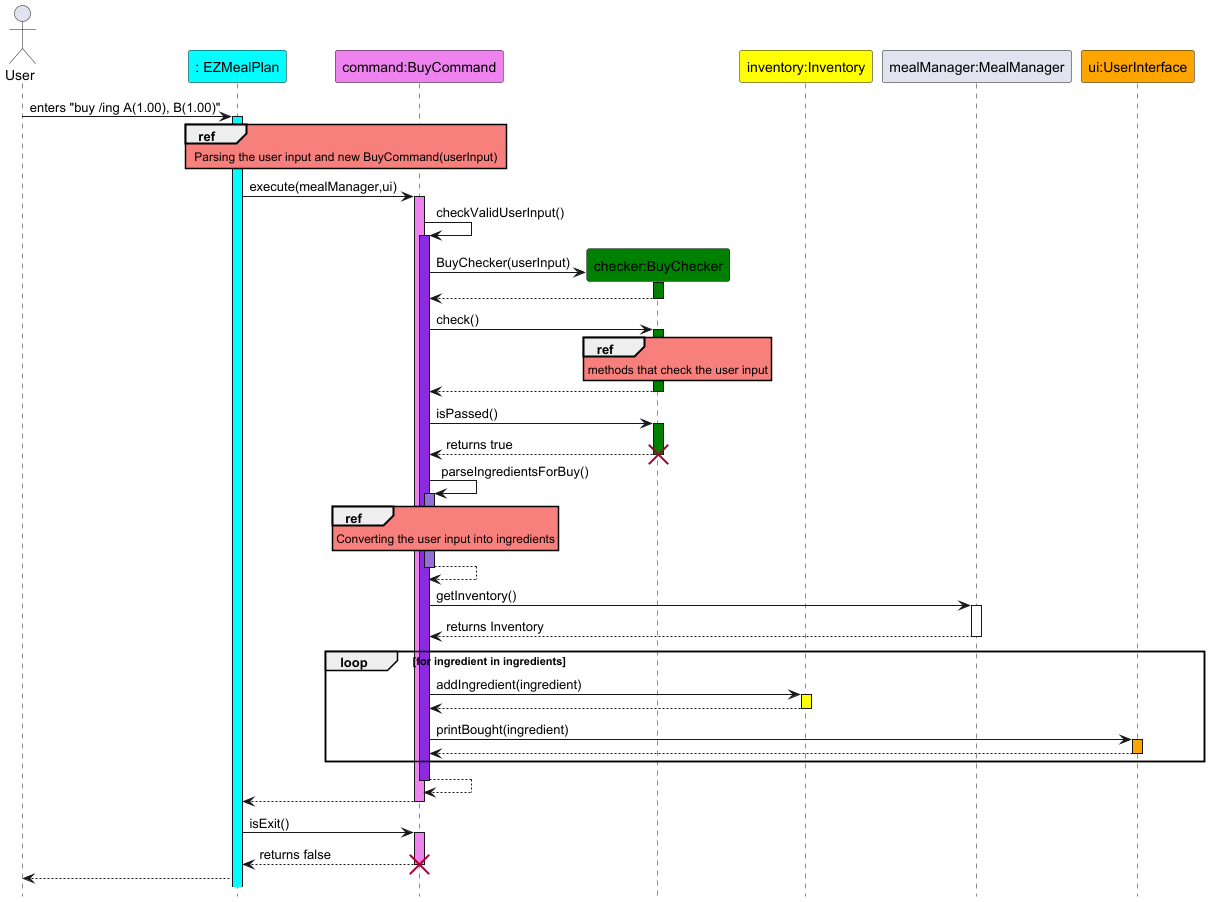

The diagram above was rendered by PlantUML. Its source (embedded in the PNG):
@startuml
hide footbox
skinparam sequenceReferenceBackgroundColor #f7807c

actor User
participant ": EZMealPlan" as EZMealPlan #Cyan
participant "command:BuyCommand" as BuyCommand #Violet
participant "checker:BuyChecker" as BuyChecker #Green
participant "inventory:Inventory" as Inventory #Yellow
participant "mealManager:MealManager" as MealManager
participant "ui:UserInterface" as UserInterface #Orange

User -> EZMealPlan : enters "buy /ing A(1.00), B(1.00)"
activate EZMealPlan #Cyan
ref over EZMealPlan, BuyCommand
Parsing the user input and new BuyCommand(userInput)
end
EZMealPlan -> BuyCommand : execute(mealManager,ui)
activate BuyCommand #Violet
BuyCommand -> BuyCommand : checkValidUserInput()
activate BuyCommand #BlueViolet
create BuyChecker
BuyCommand -> BuyChecker : BuyChecker(userInput)
activate BuyChecker #Green
BuyChecker --> BuyCommand
deactivate BuyChecker
BuyCommand -> BuyChecker : check()
activate BuyChecker #Green
ref over BuyChecker
methods that check the user input
end
BuyChecker --> BuyCommand
deactivate BuyChecker
BuyCommand -> BuyChecker : isPassed()
activate BuyChecker #Green
BuyChecker --> BuyCommand : returns true
deactivate BuyChecker
destroy BuyChecker
BuyCommand -> BuyCommand : parseIngredientsForBuy()
activate BuyCommand #mediumpurple
ref over BuyCommand
Converting the user input into ingredients
end
BuyCommand --> BuyCommand
deactivate BuyCommand
BuyCommand -> MealManager : getInventory()
activate MealManager
MealManager --> BuyCommand : returns Inventory
deactivate MealManager
loop for ingredient in ingredients
BuyCommand -> Inventory : addIngredient(ingredient)
activate Inventory #Yellow
Inventory --> BuyCommand
deactivate Inventory
BuyCommand -> UserInterface : printBought(ingredient)
activate UserInterface #Orange
UserInterface --> BuyCommand
deactivate UserInterface
end loop
BuyCommand --> BuyCommand
deactivate BuyCommand
BuyCommand --> EZMealPlan
deactivate BuyCommand
EZMealPlan -> BuyCommand : isExit()
activate BuyCommand #Violet
BuyCommand --> EZMealPlan : returns false
deactivate BuyCommand
destroy BuyCommand
EZMealPlan --> User
@enduml